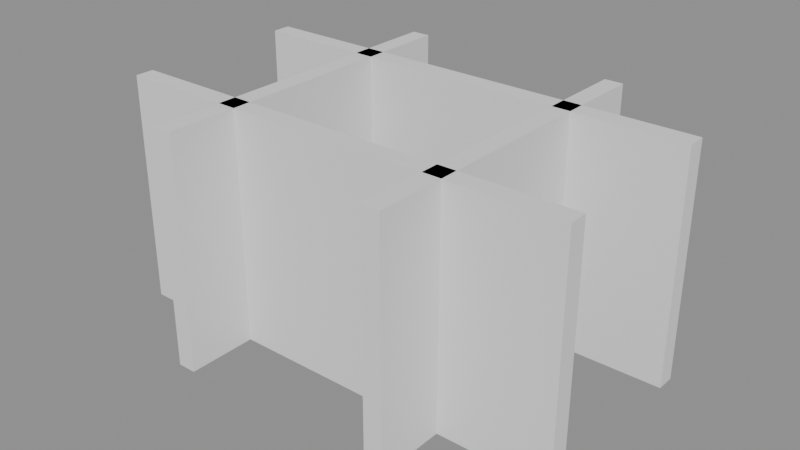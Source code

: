 # Source: p0073.blend  (saved by Blender 4.5.90; exported with 4.5.12 LTS)
import bpy
from mathutils import Matrix  # noqa: F401  (used for matrix-valued properties, if any)

bpy.ops.wm.read_factory_settings(use_empty=True)
scene = bpy.context.scene
scene.name = 'Scene'

# ---- collections
col_asset_p0073 = bpy.data.collections.new('Asset_p0073'); scene.collection.children.link(col_asset_p0073)

# ---- meshes
me_cube_002 = bpy.data.meshes.new('Cube.002')
me_cube_002.from_pydata([(-0.2, -3.6, -2.5), (-0.2, -3.6, 2.5), (-0.2, 3.6, -2.5), (-0.2, 3.6, 2.5), (0.2, -3.6, -2.5), (0.2, -3.6, 2.5), (0.2, 3.6, -2.5), (0.2, 3.6, 2.5)], [], [(0, 1, 3, 2), (2, 3, 7, 6), (6, 7, 5, 4), (4, 5, 1, 0), (2, 6, 4, 0), (7, 3, 1, 5)])
_uv = me_cube_002.uv_layers.new(name='UVMap')
_uv.uv.foreach_set('vector', [0.375, 0.0, 0.625, 0.0, 0.625, 0.25, 0.375, 0.25, 0.375, 0.25, 0.625, 0.25, 0.625, 0.5, 0.375, 0.5, 0.375, 0.5, 0.625, 0.5, 0.625, 0.75, 0.375, 0.75, 0.375, 0.75, 0.625, 0.75, 0.625, 1.0, 0.375, 1.0, 0.125, 0.5, 0.375, 0.5, 0.375, 0.75, 0.125, 0.75, 0.625, 0.5, 0.875, 0.5, 0.875, 0.75, 0.625, 0.75])
me_cube_002.update()
me_cube = bpy.data.meshes.new('Cube')
me_cube.from_pydata([(-5.0, -0.2, -2.5), (-5.0, -0.2, 2.5), (-5.0, 0.2, -2.5), (-5.0, 0.2, 2.5), (5.0, -0.2, -2.5), (5.0, -0.2, 2.5), (5.0, 0.2, -2.5), (5.0, 0.2, 2.5)], [], [(0, 1, 3, 2), (2, 3, 7, 6), (6, 7, 5, 4), (4, 5, 1, 0), (2, 6, 4, 0), (7, 3, 1, 5)])
_uv = me_cube.uv_layers.new(name='UVMap')
_uv.uv.foreach_set('vector', [0.375, 0.0, 0.625, 0.0, 0.625, 0.25, 0.375, 0.25, 0.375, 0.25, 0.625, 0.25, 0.625, 0.5, 0.375, 0.5, 0.375, 0.5, 0.625, 0.5, 0.625, 0.75, 0.375, 0.75, 0.375, 0.75, 0.625, 0.75, 0.625, 1.0, 0.375, 1.0, 0.125, 0.5, 0.375, 0.5, 0.375, 0.75, 0.125, 0.75, 0.625, 0.5, 0.875, 0.5, 0.875, 0.75, 0.625, 0.75])
me_cube.update()
me_cube_003 = bpy.data.meshes.new('Cube.003')
me_cube_003.from_pydata([(-0.2, -3.6, -2.5), (-0.2, -3.6, 2.5), (-0.2, 3.6, -2.5), (-0.2, 3.6, 2.5), (0.2, -3.6, -2.5), (0.2, -3.6, 2.5), (0.2, 3.6, -2.5), (0.2, 3.6, 2.5)], [], [(0, 1, 3, 2), (2, 3, 7, 6), (6, 7, 5, 4), (4, 5, 1, 0), (2, 6, 4, 0), (7, 3, 1, 5)])
_uv = me_cube_003.uv_layers.new(name='UVMap')
_uv.uv.foreach_set('vector', [0.375, 0.0, 0.625, 0.0, 0.625, 0.25, 0.375, 0.25, 0.375, 0.25, 0.625, 0.25, 0.625, 0.5, 0.375, 0.5, 0.375, 0.5, 0.625, 0.5, 0.625, 0.75, 0.375, 0.75, 0.375, 0.75, 0.625, 0.75, 0.625, 1.0, 0.375, 1.0, 0.125, 0.5, 0.375, 0.5, 0.375, 0.75, 0.125, 0.75, 0.625, 0.5, 0.875, 0.5, 0.875, 0.75, 0.625, 0.75])
me_cube_003.update()
me_cube_001 = bpy.data.meshes.new('Cube.001')
me_cube_001.from_pydata([(-5.0, -0.2, -2.5), (-5.0, -0.2, 2.5), (-5.0, 0.2, -2.5), (-5.0, 0.2, 2.5), (5.0, -0.2, -2.5), (5.0, -0.2, 2.5), (5.0, 0.2, -2.5), (5.0, 0.2, 2.5)], [], [(0, 1, 3, 2), (2, 3, 7, 6), (6, 7, 5, 4), (4, 5, 1, 0), (2, 6, 4, 0), (7, 3, 1, 5)])
_uv = me_cube_001.uv_layers.new(name='UVMap')
_uv.uv.foreach_set('vector', [0.375, 0.0, 0.625, 0.0, 0.625, 0.25, 0.375, 0.25, 0.375, 0.25, 0.625, 0.25, 0.625, 0.5, 0.375, 0.5, 0.375, 0.5, 0.625, 0.5, 0.625, 0.75, 0.375, 0.75, 0.375, 0.75, 0.625, 0.75, 0.625, 1.0, 0.375, 1.0, 0.125, 0.5, 0.375, 0.5, 0.375, 0.75, 0.125, 0.75, 0.625, 0.5, 0.875, 0.5, 0.875, 0.75, 0.625, 0.75])
me_cube_001.update()

# ---- objects
ob_muroeste = bpy.data.objects.new('MuroEste', me_cube_002)
ob_muronorte = bpy.data.objects.new('MuroNorte', me_cube)
ob_murooeste = bpy.data.objects.new('MuroOeste', me_cube_003)
ob_murosur = bpy.data.objects.new('MuroSur', me_cube_001)

# ---- transforms, parenting, visibility, modifiers, constraints
ob_muroeste.location = (2.4, 0.0, 1.25)
ob_muronorte.location = (0.0, 1.9, 1.25)
ob_murooeste.location = (-2.4, 0.0, 1.25)
ob_murosur.location = (0.0, -1.9, 1.25)

# ---- collection membership
col_asset_p0073.objects.link(ob_muroeste)
col_asset_p0073.objects.link(ob_muronorte)
col_asset_p0073.objects.link(ob_murooeste)
col_asset_p0073.objects.link(ob_murosur)

# ---- scene / render settings (as saved in the file)
scene.frame_start = 1; scene.frame_end = 250; scene.frame_set(1)
scene.render.engine = 'BLENDER_EEVEE_NEXT'
bpy.context.view_layer.update()

# ---- added for rendering (the .blend has no active camera and no usable light): camera, sun + grey world if the file has none
cam_auto = bpy.data.cameras.new('AutoCamera')
cam_auto.lens = 50.0
cam_auto.sensor_width = 36.0
cam_auto.clip_end = 1000.0
ob_auto_camera = bpy.data.objects.new('AutoCamera', cam_auto)
scene.collection.objects.link(ob_auto_camera)
ob_auto_camera.location = (12.3037, -14.7645, 11.093)
ob_auto_camera.rotation_euler = (1.09748, -7.21219e-08, 0.694738)
scene.camera = ob_auto_camera
light_auto_sun = bpy.data.lights.new('AutoSun', 'SUN')
light_auto_sun.energy = 3.0
light_auto_sun.angle = 0.0523599
ob_auto_sun = bpy.data.objects.new('AutoSun', light_auto_sun)
scene.collection.objects.link(ob_auto_sun)
ob_auto_sun.rotation_euler = (0.872665, 0.174533, 0.523599)
if scene.world is None:
    world_auto = bpy.data.worlds.new('AutoWorld')
    world_auto.color = (0.3, 0.3, 0.3)
    scene.world = world_auto
bpy.context.view_layer.update()
